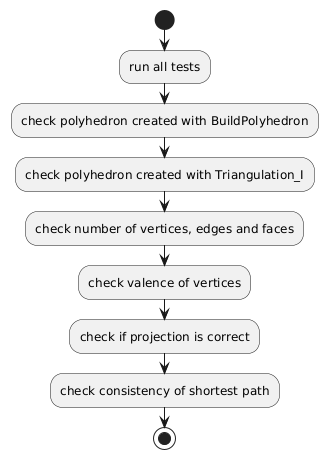

The diagram above was rendered by PlantUML. Its source (embedded in the PNG):
@startuml
start

:run all tests;
:check polyhedron created with BuildPolyhedron;
:check polyhedron created with Triangulation_I;
:check number of vertices, edges and faces;
:check valence of vertices;
:check if projection is correct;
:check consistency of shortest path;

stop
@enduml